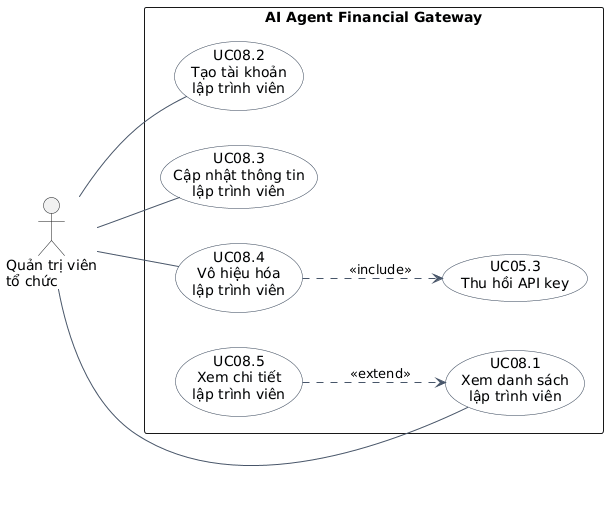

The diagram above was rendered by PlantUML. Its source (embedded in the PNG):
@startuml
left to right direction
skinparam shadowing false
skinparam packageStyle rectangle
skinparam usecase {
  BackgroundColor #F8FAFC
  BorderColor #334155
  ArrowColor #475569
}

actor "Quản trị viên\ntổ chức" as OrgAdmin

rectangle "AI Agent Financial Gateway" {
  usecase "UC08.1\nXem danh sách\nlập trình viên" as UC081
  usecase "UC08.2\nTạo tài khoản\nlập trình viên" as UC082
  usecase "UC08.3\nCập nhật thông tin\nlập trình viên" as UC083
  usecase "UC08.4\nVô hiệu hóa\nlập trình viên" as UC084
  usecase "UC08.5\nXem chi tiết\nlập trình viên" as UC085
  usecase "UC05.3\nThu hồi API key" as UC053
}

OrgAdmin -- UC081
OrgAdmin -- UC082
OrgAdmin -- UC083
OrgAdmin -- UC084

UC085 ..> UC081 : <<extend>>
UC084 ..> UC053 : <<include>>
@enduml